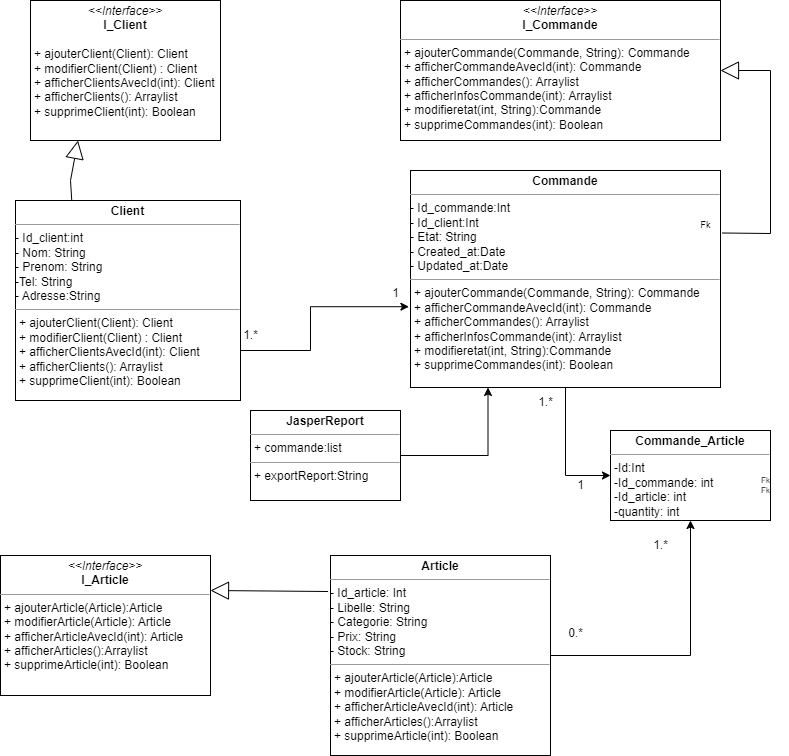

The diagram above was exported from draw.io. Its source (the exported page's mxGraphModel, read from the mxfile embedded in the PNG):
<mxGraphModel dx="1050" dy="530" grid="1" gridSize="10" guides="1" tooltips="1" connect="1" arrows="1" fold="1" page="1" pageScale="1" pageWidth="827" pageHeight="1169" math="0" shadow="0">
  <root>
    <mxCell id="WIyWlLk6GJQsqaUBKTNV-0" />
    <mxCell id="WIyWlLk6GJQsqaUBKTNV-1" parent="WIyWlLk6GJQsqaUBKTNV-0" />
    <mxCell id="_8FmWvWszaKp2CHpLD8w-30" value="" style="endArrow=block;endSize=16;endFill=0;html=1;rounded=0;exitX=0.25;exitY=0;exitDx=0;exitDy=0;entryX=0.25;entryY=1;entryDx=0;entryDy=0;" parent="WIyWlLk6GJQsqaUBKTNV-1" source="_8FmWvWszaKp2CHpLD8w-46" target="_8FmWvWszaKp2CHpLD8w-35" edge="1">
      <mxGeometry width="160" relative="1" as="geometry">
        <mxPoint x="130" y="230" as="sourcePoint" />
        <mxPoint x="115" y="130" as="targetPoint" />
        <Array as="points">
          <mxPoint x="90" y="210" />
        </Array>
      </mxGeometry>
    </mxCell>
    <mxCell id="_8FmWvWszaKp2CHpLD8w-34" value="" style="endArrow=block;endSize=16;endFill=0;html=1;rounded=0;exitX=-0.011;exitY=0.18;exitDx=0;exitDy=0;entryX=1;entryY=0.25;entryDx=0;entryDy=0;exitPerimeter=0;" parent="WIyWlLk6GJQsqaUBKTNV-1" source="_8FmWvWszaKp2CHpLD8w-49" target="_8FmWvWszaKp2CHpLD8w-38" edge="1">
      <mxGeometry width="160" relative="1" as="geometry">
        <mxPoint x="334.79999999999995" y="623.406" as="sourcePoint" />
        <mxPoint x="160" y="482.5" as="targetPoint" />
      </mxGeometry>
    </mxCell>
    <mxCell id="_8FmWvWszaKp2CHpLD8w-35" value="&lt;p style=&quot;margin:0px;margin-top:4px;text-align:center;&quot;&gt;&lt;i&gt;&amp;lt;&amp;lt;Interface&amp;gt;&amp;gt;&lt;/i&gt;&lt;br&gt;&lt;b style=&quot;border-color: var(--border-color);&quot;&gt;I_Client&lt;/b&gt;&lt;br&gt;&lt;/p&gt;&lt;p style=&quot;margin:0px;margin-left:4px;&quot;&gt;&lt;br&gt;&lt;/p&gt;&lt;p style=&quot;margin:0px;margin-left:4px;&quot;&gt;+ ajouterClient(Client): Client&lt;/p&gt;&lt;p style=&quot;margin:0px;margin-left:4px;&quot;&gt;+ modifierClient(Client) : Client&lt;/p&gt;&lt;p style=&quot;margin:0px;margin-left:4px;&quot;&gt;+ afficherClientsAvecId(int): Client&lt;/p&gt;&lt;p style=&quot;margin:0px;margin-left:4px;&quot;&gt;+ afficherClients(): Arraylist&lt;/p&gt;&lt;p style=&quot;margin:0px;margin-left:4px;&quot;&gt;&lt;span style=&quot;background-color: initial;&quot;&gt;+ supprimeClient(int): Boolean&lt;/span&gt;&lt;/p&gt;" style="verticalAlign=top;align=left;overflow=fill;fontSize=12;fontFamily=Helvetica;html=1;whiteSpace=wrap;" parent="WIyWlLk6GJQsqaUBKTNV-1" vertex="1">
      <mxGeometry x="50" y="30" width="190" height="140" as="geometry" />
    </mxCell>
    <mxCell id="_8FmWvWszaKp2CHpLD8w-36" value="&lt;p style=&quot;margin:0px;margin-top:4px;text-align:center;&quot;&gt;&lt;i&gt;&amp;lt;&amp;lt;Interface&amp;gt;&amp;gt;&lt;/i&gt;&lt;br&gt;&lt;b style=&quot;border-color: var(--border-color);&quot;&gt;I_Commande&lt;/b&gt;&lt;br&gt;&lt;/p&gt;&lt;hr size=&quot;1&quot;&gt;&lt;p style=&quot;margin:0px;margin-left:4px;&quot;&gt;&lt;span style=&quot;background-color: initial;&quot;&gt;+ ajouterCommande(Commande, String): Commande&lt;/span&gt;&lt;br&gt;&lt;/p&gt;&lt;p style=&quot;margin:0px;margin-left:4px;&quot;&gt;+ afficherCommandeAvecId(int): Commande&lt;/p&gt;&lt;p style=&quot;margin:0px;margin-left:4px;&quot;&gt;+ afficherCommandes(): Arraylist&lt;/p&gt;&lt;p style=&quot;margin:0px;margin-left:4px;&quot;&gt;+ afficherInfosCommande(int): Arraylist&lt;/p&gt;&lt;p style=&quot;margin:0px;margin-left:4px;&quot;&gt;+ modifieretat(int, String):Commande&lt;/p&gt;&lt;p style=&quot;margin:0px;margin-left:4px;&quot;&gt;+ supprimeCommandes(int): Boolean&lt;/p&gt;" style="verticalAlign=top;align=left;overflow=fill;fontSize=12;fontFamily=Helvetica;html=1;whiteSpace=wrap;" parent="WIyWlLk6GJQsqaUBKTNV-1" vertex="1">
      <mxGeometry x="420" y="30" width="320" height="140" as="geometry" />
    </mxCell>
    <mxCell id="_8FmWvWszaKp2CHpLD8w-38" value="&lt;p style=&quot;margin:0px;margin-top:4px;text-align:center;&quot;&gt;&lt;i&gt;&amp;lt;&amp;lt;Interface&amp;gt;&amp;gt;&lt;/i&gt;&lt;br&gt;&lt;b style=&quot;border-color: var(--border-color);&quot;&gt;I_Article&lt;/b&gt;&lt;br&gt;&lt;/p&gt;&lt;hr size=&quot;1&quot;&gt;&lt;p style=&quot;margin:0px;margin-left:4px;&quot;&gt;+ ajouterArticle(Article):Article&lt;/p&gt;&lt;p style=&quot;margin:0px;margin-left:4px;&quot;&gt;+ modifierArticle(Article): Article&lt;/p&gt;&lt;p style=&quot;margin:0px;margin-left:4px;&quot;&gt;+ afficherArticleAvecId(int): Article&lt;/p&gt;&lt;p style=&quot;margin:0px;margin-left:4px;&quot;&gt;+ afficherArticles():Arraylist&lt;/p&gt;&lt;p style=&quot;margin:0px;margin-left:4px;&quot;&gt;+ supprimeArticle(int): Boolean&lt;/p&gt;" style="verticalAlign=top;align=left;overflow=fill;fontSize=12;fontFamily=Helvetica;html=1;whiteSpace=wrap;" parent="WIyWlLk6GJQsqaUBKTNV-1" vertex="1">
      <mxGeometry x="20" y="585" width="210" height="140" as="geometry" />
    </mxCell>
    <mxCell id="_8FmWvWszaKp2CHpLD8w-40" value="" style="endArrow=block;endSize=16;endFill=0;html=1;rounded=0;exitX=1.006;exitY=0.288;exitDx=0;exitDy=0;entryX=1;entryY=0.5;entryDx=0;entryDy=0;exitPerimeter=0;" parent="WIyWlLk6GJQsqaUBKTNV-1" source="_8FmWvWszaKp2CHpLD8w-48" target="_8FmWvWszaKp2CHpLD8w-36" edge="1">
      <mxGeometry width="160" relative="1" as="geometry">
        <mxPoint x="740" y="255" as="sourcePoint" />
        <mxPoint x="790" y="70" as="targetPoint" />
        <Array as="points">
          <mxPoint x="790" y="263" />
          <mxPoint x="790" y="100" />
        </Array>
      </mxGeometry>
    </mxCell>
    <mxCell id="_8FmWvWszaKp2CHpLD8w-46" value="&lt;p style=&quot;margin:0px;margin-top:4px;text-align:center;&quot;&gt;&lt;b&gt;Client&lt;/b&gt;&lt;/p&gt;&lt;hr size=&quot;1&quot;&gt;- Id_client:int&lt;br&gt;- Nom: String&lt;br&gt;- Prenom: String&lt;br&gt;&lt;span style=&quot;background-color: initial;&quot;&gt;-Tel: String&lt;br&gt;&lt;/span&gt;&lt;span style=&quot;background-color: initial;&quot;&gt;- Adresse:String&lt;/span&gt;&lt;span style=&quot;background-color: initial;&quot;&gt;&lt;br&gt;&lt;/span&gt;&lt;hr size=&quot;1&quot;&gt;&lt;p style=&quot;border-color: var(--border-color); margin: 0px 0px 0px 4px;&quot;&gt;+ ajouterClient(Client): Client&lt;/p&gt;&lt;p style=&quot;border-color: var(--border-color); margin: 0px 0px 0px 4px;&quot;&gt;+ modifierClient(Client) : Client&lt;/p&gt;&lt;p style=&quot;border-color: var(--border-color); margin: 0px 0px 0px 4px;&quot;&gt;+ afficherClientsAvecId(int): Client&lt;/p&gt;&lt;p style=&quot;border-color: var(--border-color); margin: 0px 0px 0px 4px;&quot;&gt;+ afficherClients(): Arraylist&lt;/p&gt;&lt;p style=&quot;border-color: var(--border-color); margin: 0px 0px 0px 4px;&quot;&gt;+ supprimeClient(int): Boolean&lt;/p&gt;" style="verticalAlign=top;align=left;overflow=fill;fontSize=12;fontFamily=Helvetica;html=1;whiteSpace=wrap;" parent="WIyWlLk6GJQsqaUBKTNV-1" vertex="1">
      <mxGeometry x="35" y="230" width="225" height="200" as="geometry" />
    </mxCell>
    <mxCell id="_8FmWvWszaKp2CHpLD8w-60" style="edgeStyle=orthogonalEdgeStyle;rounded=0;orthogonalLoop=1;jettySize=auto;html=1;exitX=0.5;exitY=1;exitDx=0;exitDy=0;entryX=0;entryY=0.5;entryDx=0;entryDy=0;" parent="WIyWlLk6GJQsqaUBKTNV-1" source="_8FmWvWszaKp2CHpLD8w-48" target="_8FmWvWszaKp2CHpLD8w-66" edge="1">
      <mxGeometry relative="1" as="geometry">
        <mxPoint x="620" y="489" as="targetPoint" />
      </mxGeometry>
    </mxCell>
    <mxCell id="_8FmWvWszaKp2CHpLD8w-48" value="&lt;p style=&quot;margin:0px;margin-top:4px;text-align:center;&quot;&gt;&lt;b&gt;Commande&lt;/b&gt;&lt;/p&gt;&lt;hr size=&quot;1&quot;&gt;- Id_commande:Int&lt;br&gt;- Id_client:Int&lt;br&gt;- Etat: String&lt;br&gt;- Created_at:Date&lt;br&gt;- Updated_at:Date&lt;span style=&quot;background-color: initial;&quot;&gt;&lt;br&gt;&lt;/span&gt;&lt;hr size=&quot;1&quot;&gt;&lt;p style=&quot;border-color: var(--border-color); margin: 0px 0px 0px 4px;&quot;&gt;+ ajouterCommande(Commande, String): Commande&lt;br style=&quot;border-color: var(--border-color);&quot;&gt;&lt;/p&gt;&lt;p style=&quot;border-color: var(--border-color); margin: 0px 0px 0px 4px;&quot;&gt;+ afficherCommandeAvecId(int): Commande&lt;/p&gt;&lt;p style=&quot;border-color: var(--border-color); margin: 0px 0px 0px 4px;&quot;&gt;+ afficherCommandes(): Arraylist&lt;/p&gt;&lt;p style=&quot;border-color: var(--border-color); margin: 0px 0px 0px 4px;&quot;&gt;+ afficherInfosCommande(int): Arraylist&lt;/p&gt;&lt;p style=&quot;border-color: var(--border-color); margin: 0px 0px 0px 4px;&quot;&gt;+ modifieretat(int, String):Commande&lt;/p&gt;&lt;p style=&quot;border-color: var(--border-color); margin: 0px 0px 0px 4px;&quot;&gt;+ supprimeCommandes(int): Boolean&lt;/p&gt;" style="verticalAlign=top;align=left;overflow=fill;fontSize=12;fontFamily=Helvetica;html=1;whiteSpace=wrap;" parent="WIyWlLk6GJQsqaUBKTNV-1" vertex="1">
      <mxGeometry x="430" y="200" width="310" height="217" as="geometry" />
    </mxCell>
    <mxCell id="_8FmWvWszaKp2CHpLD8w-58" style="edgeStyle=orthogonalEdgeStyle;rounded=0;orthogonalLoop=1;jettySize=auto;html=1;exitX=1;exitY=0.5;exitDx=0;exitDy=0;entryX=0.5;entryY=1;entryDx=0;entryDy=0;" parent="WIyWlLk6GJQsqaUBKTNV-1" source="_8FmWvWszaKp2CHpLD8w-49" target="_8FmWvWszaKp2CHpLD8w-66" edge="1">
      <mxGeometry relative="1" as="geometry">
        <mxPoint x="700" y="560" as="targetPoint" />
      </mxGeometry>
    </mxCell>
    <mxCell id="_8FmWvWszaKp2CHpLD8w-49" value="&lt;p style=&quot;margin:0px;margin-top:4px;text-align:center;&quot;&gt;&lt;b&gt;Article&lt;/b&gt;&lt;/p&gt;&lt;hr size=&quot;1&quot;&gt;-&amp;nbsp;Id_article: Int&lt;br&gt;-&amp;nbsp;Libelle: String&lt;br&gt;- Categorie: String&lt;br&gt;- Prix: String&lt;br&gt;- Stock: String&lt;span style=&quot;background-color: initial;&quot;&gt;&lt;br&gt;&lt;/span&gt;&lt;hr size=&quot;1&quot;&gt;&lt;p style=&quot;border-color: var(--border-color); margin: 0px 0px 0px 4px;&quot;&gt;+ ajouterArticle(Article):Article&lt;/p&gt;&lt;p style=&quot;border-color: var(--border-color); margin: 0px 0px 0px 4px;&quot;&gt;+ modifierArticle(Article): Article&lt;/p&gt;&lt;p style=&quot;border-color: var(--border-color); margin: 0px 0px 0px 4px;&quot;&gt;+ afficherArticleAvecId(int): Article&lt;/p&gt;&lt;p style=&quot;border-color: var(--border-color); margin: 0px 0px 0px 4px;&quot;&gt;+ afficherArticles():Arraylist&lt;/p&gt;&lt;p style=&quot;border-color: var(--border-color); margin: 0px 0px 0px 4px;&quot;&gt;+ supprimeArticle(int): Boolean&lt;/p&gt;" style="verticalAlign=top;align=left;overflow=fill;fontSize=12;fontFamily=Helvetica;html=1;whiteSpace=wrap;" parent="WIyWlLk6GJQsqaUBKTNV-1" vertex="1">
      <mxGeometry x="350" y="585" width="220" height="200" as="geometry" />
    </mxCell>
    <mxCell id="_8FmWvWszaKp2CHpLD8w-53" value="1.*" style="text;html=1;align=center;verticalAlign=middle;resizable=0;points=[];autosize=1;strokeColor=none;fillColor=none;" parent="WIyWlLk6GJQsqaUBKTNV-1" vertex="1">
      <mxGeometry x="250" y="350" width="40" height="30" as="geometry" />
    </mxCell>
    <mxCell id="_8FmWvWszaKp2CHpLD8w-54" value="1" style="text;html=1;align=center;verticalAlign=middle;resizable=0;points=[];autosize=1;strokeColor=none;fillColor=none;" parent="WIyWlLk6GJQsqaUBKTNV-1" vertex="1">
      <mxGeometry x="400" y="308" width="30" height="30" as="geometry" />
    </mxCell>
    <mxCell id="_8FmWvWszaKp2CHpLD8w-61" style="edgeStyle=orthogonalEdgeStyle;rounded=0;orthogonalLoop=1;jettySize=auto;html=1;exitX=1;exitY=0.75;exitDx=0;exitDy=0;entryX=0.947;entryY=0.94;entryDx=0;entryDy=0;entryPerimeter=0;" parent="WIyWlLk6GJQsqaUBKTNV-1" source="_8FmWvWszaKp2CHpLD8w-46" target="_8FmWvWszaKp2CHpLD8w-54" edge="1">
      <mxGeometry relative="1" as="geometry" />
    </mxCell>
    <mxCell id="_8FmWvWszaKp2CHpLD8w-62" value="1.*" style="text;html=1;align=center;verticalAlign=middle;resizable=0;points=[];autosize=1;strokeColor=none;fillColor=none;" parent="WIyWlLk6GJQsqaUBKTNV-1" vertex="1">
      <mxGeometry x="545" y="417" width="40" height="30" as="geometry" />
    </mxCell>
    <mxCell id="_8FmWvWszaKp2CHpLD8w-63" value="1" style="text;html=1;align=center;verticalAlign=middle;resizable=0;points=[];autosize=1;strokeColor=none;fillColor=none;" parent="WIyWlLk6GJQsqaUBKTNV-1" vertex="1">
      <mxGeometry x="585" y="500" width="30" height="30" as="geometry" />
    </mxCell>
    <mxCell id="_8FmWvWszaKp2CHpLD8w-64" value="0.*" style="text;html=1;align=center;verticalAlign=middle;resizable=0;points=[];autosize=1;strokeColor=none;fillColor=none;" parent="WIyWlLk6GJQsqaUBKTNV-1" vertex="1">
      <mxGeometry x="575" y="648" width="40" height="30" as="geometry" />
    </mxCell>
    <mxCell id="_8FmWvWszaKp2CHpLD8w-65" value="1.*" style="text;html=1;align=center;verticalAlign=middle;resizable=0;points=[];autosize=1;strokeColor=none;fillColor=none;" parent="WIyWlLk6GJQsqaUBKTNV-1" vertex="1">
      <mxGeometry x="660" y="560" width="40" height="30" as="geometry" />
    </mxCell>
    <mxCell id="_8FmWvWszaKp2CHpLD8w-66" value="&lt;p style=&quot;margin:0px;margin-top:4px;text-align:center;&quot;&gt;&lt;b&gt;Commande_Article&lt;/b&gt;&lt;/p&gt;&lt;hr size=&quot;1&quot;&gt;&lt;p style=&quot;margin:0px;margin-left:4px;&quot;&gt;-Id:Int&lt;/p&gt;&lt;p style=&quot;margin:0px;margin-left:4px;&quot;&gt;-Id_commande: int&lt;/p&gt;&lt;p style=&quot;margin:0px;margin-left:4px;&quot;&gt;-Id_article: int&lt;/p&gt;&lt;p style=&quot;margin:0px;margin-left:4px;&quot;&gt;-quantity: int&lt;/p&gt;&lt;hr size=&quot;1&quot;&gt;&lt;p style=&quot;margin:0px;margin-left:4px;&quot;&gt;+ method(): Type&lt;/p&gt;" style="verticalAlign=top;align=left;overflow=fill;fontSize=12;fontFamily=Helvetica;html=1;whiteSpace=wrap;" parent="WIyWlLk6GJQsqaUBKTNV-1" vertex="1">
      <mxGeometry x="630" y="460" width="160" height="90" as="geometry" />
    </mxCell>
    <mxCell id="_8FmWvWszaKp2CHpLD8w-68" value="Fk" style="text;html=1;align=center;verticalAlign=middle;resizable=0;points=[];autosize=1;strokeColor=none;fillColor=none;fontSize=8;" parent="WIyWlLk6GJQsqaUBKTNV-1" vertex="1">
      <mxGeometry x="770" y="510" width="30" height="20" as="geometry" />
    </mxCell>
    <mxCell id="_8FmWvWszaKp2CHpLD8w-69" value="Fk" style="text;html=1;align=center;verticalAlign=middle;resizable=0;points=[];autosize=1;strokeColor=none;fillColor=none;fontSize=8;" parent="WIyWlLk6GJQsqaUBKTNV-1" vertex="1">
      <mxGeometry x="770" y="500" width="30" height="20" as="geometry" />
    </mxCell>
    <mxCell id="_8FmWvWszaKp2CHpLD8w-70" value="Fk" style="text;html=1;align=center;verticalAlign=middle;resizable=0;points=[];autosize=1;strokeColor=none;fillColor=none;fontSize=9;" parent="WIyWlLk6GJQsqaUBKTNV-1" vertex="1">
      <mxGeometry x="710" y="245" width="30" height="20" as="geometry" />
    </mxCell>
    <mxCell id="aqAzWQNF9ljDcrUBqMsW-1" style="edgeStyle=orthogonalEdgeStyle;rounded=0;orthogonalLoop=1;jettySize=auto;html=1;entryX=0.25;entryY=1;entryDx=0;entryDy=0;" edge="1" parent="WIyWlLk6GJQsqaUBKTNV-1" source="aqAzWQNF9ljDcrUBqMsW-0" target="_8FmWvWszaKp2CHpLD8w-48">
      <mxGeometry relative="1" as="geometry" />
    </mxCell>
    <mxCell id="aqAzWQNF9ljDcrUBqMsW-0" value="&lt;p style=&quot;margin:0px;margin-top:4px;text-align:center;&quot;&gt;&lt;b&gt;JasperReport&lt;/b&gt;&lt;/p&gt;&lt;hr size=&quot;1&quot;&gt;&lt;p style=&quot;margin:0px;margin-left:4px;&quot;&gt;+ commande:list&lt;/p&gt;&lt;hr size=&quot;1&quot;&gt;&lt;p style=&quot;margin:0px;margin-left:4px;&quot;&gt;+ exportReport:String&lt;/p&gt;" style="verticalAlign=top;align=left;overflow=fill;fontSize=12;fontFamily=Helvetica;html=1;whiteSpace=wrap;" vertex="1" parent="WIyWlLk6GJQsqaUBKTNV-1">
      <mxGeometry x="270" y="440" width="150" height="90" as="geometry" />
    </mxCell>
  </root>
</mxGraphModel>